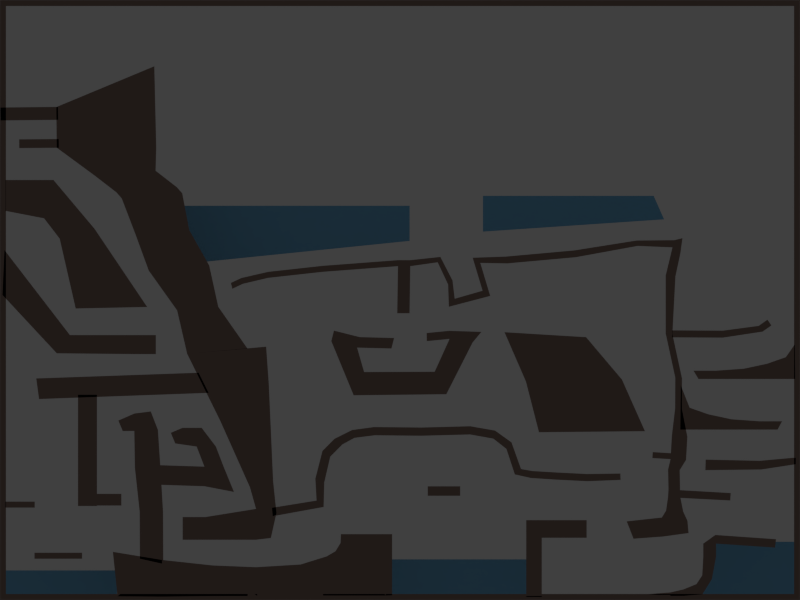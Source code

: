 # Source: 01.blend  (saved by Blender 2.62.0; exported with 4.5.12 LTS)
import bpy
from mathutils import Matrix  # noqa: F401  (used for matrix-valued properties, if any)

bpy.ops.wm.read_factory_settings(use_empty=True)
scene = bpy.context.scene
scene.name = 'Scene'

# ---- collections
col_collection_1 = bpy.data.collections.new('Collection 1'); scene.collection.children.link(col_collection_1)
col_collection_2 = bpy.data.collections.new('Collection 2'); scene.collection.children.link(col_collection_2)
col_collection_3 = bpy.data.collections.new('Collection 3'); scene.collection.children.link(col_collection_3)
col_collection_4 = bpy.data.collections.new('Collection 4'); scene.collection.children.link(col_collection_4)
col_collection_4.hide_render = True
col_collection_4.hide_viewport = True
col_collection_11 = bpy.data.collections.new('Collection 11'); scene.collection.children.link(col_collection_11)
col_collection_11.hide_render = True
col_collection_11.hide_viewport = True

# ---- materials (node trees are filled in below, after node groups)
mat_ground = bpy.data.materials.new('ground')
mat_ground.alpha_threshold = 0.0
mat_ground.use_transparent_shadow = False
mat_ground.preview_render_type = 'FLAT'
mat_ground.diffuse_color = (0.2883, 0.2024, 0.1727, 1.0)
mat_ground.roughness = 0.5
mat_ground.specular_intensity = 0.0
mat_ground.line_color = (0.0, 0.0, 0.0, 1.0)
mat_water = bpy.data.materials.new('water')
mat_water.alpha_threshold = 0.0
mat_water.use_transparent_shadow = False
mat_water.diffuse_color = (0.2032, 0.513, 0.8, 1.0)
mat_water.roughness = 0.5
mat_water.specular_intensity = 0.0
mat_water.line_color = (0.0, 0.0, 0.0, 1.0)
mat_no_oxygen = bpy.data.materials.new('no-oxygen')
mat_no_oxygen.alpha_threshold = 0.0
mat_no_oxygen.use_transparent_shadow = False
mat_no_oxygen.diffuse_color = (1.0, 0.1082, 0.9769, 1.0)
mat_no_oxygen.roughness = 0.5

# ---- material node trees

# ---- world
world_world = bpy.data.worlds.new('World'); scene.world = world_world
world_world.color = (0.05088, 0.05088, 0.05088)
world_world.use_sun_shadow = False
world_world.sun_shadow_jitter_overblur = 0.0
world_world.cycles.sampling_method = 'MANUAL'
world_world.cycles.sample_map_resolution = 256

# ---- cameras
cam_camera = bpy.data.cameras.new('Camera')
cam_camera.type = 'ORTHO'
cam_camera.clip_end = 100.0
cam_camera.lens = 35.0
cam_camera.sensor_width = 32.0
cam_camera.sensor_height = 18.0
cam_camera.ortho_scale = 10.0
cam_camera.dof.focus_distance = 0.0
cam_camera.dof.aperture_fstop = 128.0

# ---- lights
light_sun = bpy.data.lights.new('Sun', 'SUN')
light_sun.transmission_factor = 0.0
light_sun.angle = 1.571
light_sun.energy = 1.0
light_sun.shadow_buffer_clip_start = 0.5
light_sun.shadow_soft_size = 1.0
light_sun.shadow_cascade_max_distance = 1000.0
light_sun.cycles.use_multiple_importance_sampling = False

# ---- meshes
me_ground = bpy.data.meshes.new('ground')
me_ground.from_pydata([(-3.071, 2.922, 0.0), (-3.047, 1.908, 0.0), (-4.291, 1.904, 0.0), (-4.296, 2.412, 0.0), (-3.811, 1.551, 0.0), (-3.055, 1.616, 0.0), (-2.789, 1.41, 0.0), (-3.545, 1.346, 0.0), (-3.478, 1.269, 0.0), (-2.722, 1.334, 0.0), (-2.722, 1.334, 0.0), (-3.478, 1.269, 0.0), (-3.141, 0.368, 0.0), (-2.385, 0.4322, 0.0), (-2.661, -0.6716, 0.0), (-1.906, -0.6074, 0.0), (-2.271, -0.08598, 0.0), (-2.786, -0.1297, 0.0), (-3.305, 0.8167, 0.0), (-2.634, 0.8737, 0.0), (5.0, 3.75, 0.0), (5.0, -3.75, 0.0), (-5.0, -3.75, 0.0), (-5.0, 3.75, 0.0), (-4.926, 3.675, 0.0), (-4.926, -3.675, 0.0), (4.926, -3.675, 0.0), (4.926, 3.675, 0.0), (-4.331, 1.5, 0.0), (-4.449, 1.021, 0.0), (-4.931, 1.114, 0.0), (-4.931, 1.5, 0.0), (-4.254, 0.7665, 0.0), (-3.818, 0.8901, 0.0), (-3.16, -0.08712, 0.0), (-4.054, -0.1062, 0.0), (-3.052, -0.4386, 0.0), (-3.052, -0.6763, 0.0), (-3.29, -0.6763, 0.0), (-3.29, -0.4386, 0.0), (-4.126, -0.4386, 0.0), (-4.29, -0.6664, 0.0), (-4.969, 0.06303, 0.0), (-4.944, 0.6243, 0.0), (-4.996, 2.406, 0.0), (-4.994, 2.244, 0.0), (-4.273, 2.252, 0.0), (-4.275, 2.414, 0.0), (-4.759, 1.899, 0.0), (-4.76, 2.008, 0.0), (-4.266, 2.012, 0.0), (-4.265, 1.903, 0.0), (-1.673, -0.5834, 0.0), (-2.661, -0.6717, 0.0), (-2.248, -1.508, 0.0), (-1.64, -1.049, 0.0), (-1.586, -2.263, 0.0), (-1.876, -2.34, 0.0), (-2.392, -1.161, 0.0), (-2.517, -0.9091, 0.0), (-4.547, -0.9805, 0.0), (-4.512, -1.238, 0.0), (-3.788, -1.184, 1.205e-09), (-3.788, -2.575, 1.205e-09), (-4.025, -2.575, 1.205e-09), (-4.025, -1.184, 1.205e-09), (-3.483, -2.423, -9.904e-09), (-3.483, -2.569, -9.904e-09), (-3.795, -2.569, -9.904e-09), (-3.795, -2.423, -9.904e-09), (-4.933, -2.52, -9.904e-09), (-4.933, -2.595, -9.904e-09), (-4.566, -2.595, -9.904e-09), (-4.566, -2.52, -9.904e-09), (-3.974, -3.159, -9.904e-09), (-3.974, -3.234, -9.904e-09), (-4.569, -3.234, -9.904e-09), (-4.569, -3.159, -9.904e-09), (-3.521, -1.507, -1.163e-08), (-3.466, -1.638, -1.173e-08), (-3.026, -1.623, -1.166e-08), (-3.115, -1.393, -1.15e-08), (-2.995, -2.091, -1.172e-08), (-3.32, -1.419, -1.169e-08), (-3.321, -1.637, -1.169e-08), (-3.314, -2.096, -1.17e-08), (-3.254, -2.646, -1.186e-08), (-2.962, -2.644, -1.183e-08), (-2.959, -3.299, -1.17e-08), (-3.251, -3.234, -1.173e-08), (-2.975, -3.249, -3.301e-09), (-2.971, -3.708, -3.123e-09), (-3.531, -3.704, -3.123e-09), (-3.589, -3.148, -3.123e-09), (-2.34, -3.7, -5.414e-09), (-2.341, -3.318, -5.566e-09), (-1.801, -3.34, 1.169e-09), (-1.784, -3.699, 1.506e-09), (-2.445, -2.083, 1.818e-09), (-2.445, -2.328, 1.818e-09), (-3.001, -2.31, 2.755e-09), (-3.001, -2.065, 2.755e-09), (-2.075, -2.399, 7.027e-10), (-2.205, -2.083, 1.093e-09), (-2.301, -1.832, 1.383e-09), (-2.542, -1.832, 2.108e-09), (-2.719, -1.598, 2.643e-09), (-2.479, -1.598, 1.918e-09), (-2.865, -1.66, 3.084e-09), (-2.81, -1.793, 2.917e-09), (-2.433, -2.713, -5.3e-09), (-2.433, -2.997, -5.3e-09), (-2.717, -2.997, -5.3e-09), (-2.717, -2.713, -5.3e-09), (-1.799, -2.997, -4.462e-09), (-1.8, -2.611, -2.21e-09), (-1.544, -2.662, 2.114e-11), (-1.614, -2.975, 2.201e-10), (-1.043, -2.507, 0.0), (-0.9549, -2.587, -1.743e-10), (-1.591, -2.703, 5.228e-10), (-1.6, -2.597, 0.0), (-0.9467, -2.28, 0.0), (-1.058, -2.233, 0.0), (-0.9693, -1.887, -1.472e-08), (-0.8716, -1.958, -1.472e-08), (-0.721, -1.806, -2.05e-08), (-0.8187, -1.735, -2.05e-08), (-0.5985, -1.625, -2.182e-08), (-0.5687, -1.723, -2.063e-08), (-0.3149, -1.691, -2.037e-08), (-0.3237, -1.588, -2.156e-08), (0.2682, -1.594, -2.155e-08), (0.265, -1.697, -2.036e-08), (0.8748, -1.681, -2.08e-08), (0.8768, -1.578, -2.198e-08), (1.188, -1.632, -2.177e-08), (1.167, -1.733, -2.059e-08), (1.33, -1.861, -2.101e-08), (1.394, -1.78, -2.219e-08), (1.513, -2.113, -2.229e-08), (1.435, -2.18, -2.111e-08), (1.636, -2.225, -2.805e-08), (1.657, -2.138, -2.909e-08), (1.939, -2.155, -3.89e-08), (1.941, -2.245, -3.787e-08), (2.341, -2.265, -5.103e-08), (2.338, -2.175, -5.207e-08), (2.755, -2.169, -6.612e-08), (2.757, -2.249, -6.52e-08), (-1.206, -3.694, 1.168e-08), (-1.242, -3.306, 9.411e-09), (-0.9171, -3.205, -5.94e-09), (-0.8812, -3.694, -3.675e-09), (-0.6812, -3.694, -1.171e-08), (-0.7434, -3.037, -1.397e-08), (-0.7384, -2.927, -1.213e-08), (-0.6524, -3.694, -9.864e-09), (-0.179, -3.694, -9.864e-09), (-0.09857, -2.927, -1.213e-08), (-0.09857, -3.691, -1.213e-08), (-0.179, -3.694, -9.864e-09), (-0.7581, -3.694, -7.604e-09), (-0.8069, -3.141, -9.87e-09), (0.7524, -2.329, 3.812e-09), (0.7524, -2.447, 3.812e-09), (0.3467, -2.447, 3.812e-09), (0.3467, -2.329, 3.812e-09), (1.578, -2.752, 8.053e-09), (1.578, -2.972, 8.053e-09), (2.333, -2.972, 8.053e-09), (2.333, -2.752, 8.053e-09), (1.772, -2.752, 8.053e-09), (1.772, -2.972, 8.053e-09), (1.772, -3.712, 2.621e-08), (1.578, -3.712, 2.621e-08), (3.951, -3.045, 0.0), (3.951, -3.206, 0.0), (3.791, -3.206, 0.0), (3.791, -3.045, 0.0), (3.778, -3.442, 0.0), (3.899, -3.488, 0.0), (3.78, -3.679, 0.0), (3.706, -3.551, -2.677e-10), (3.542, -3.618, 0.0), (3.542, -3.698, 0.0), (3.379, -3.698, 0.0), (3.379, -3.655, 0.0), (3.089, -3.677, -3.268e-10), (3.089, -3.721, -3.268e-10), (3.942, -2.937, 0.0), (4.7, -2.99, 0.0), (4.688, -3.095, 0.0), (2.326, -0.4645, 4.997e-09), (3.062, -1.64, 3.462e-08), (1.737, -1.653, 1.41e-08), (1.306, -0.4024, -3.212e-09), (2.775, -0.9951, 2.307e-08), (1.574, -1.019, 7.558e-09), (0.9072, -0.5315, 0.0), (0.5793, -1.178, 0.0), (0.4333, -0.897, 0.0), (0.6196, -0.4865, 0.0), (-0.4485, -0.9002, 0.0), (-0.5793, -1.191, 0.0), (-0.8588, -0.514, 0.0), (-0.5364, -0.5953, 0.0), (-0.5032, -0.4638, 0.0), (-0.8257, -0.3825, 0.0), (-0.07357, -0.4749, 0.0), (-0.1068, -0.6064, 0.0), (0.6172, -0.3853, 0.0), (1.017, -0.3983, 0.0), (0.3328, -0.4127, 0.0), (0.3351, -0.5139, 0.0), (0.1285, 0.4229, 0.0), (0.1196, -0.1656, 0.0), (-0.03441, -0.1656, 0.0), (-0.02553, 0.4229, 0.0), (-0.02553, 0.4983, 0.0), (0.1285, 0.4983, 0.0), (-0.966, 0.4274, 0.0), (-0.966, 0.3519, 0.0), (-1.649, 0.2765, 0.0), (-1.649, 0.3519, 0.0), (-1.982, 0.2754, 0.0), (-1.964, 0.2022, 0.0), (-2.096, 0.1404, 0.0), (-2.114, 0.2136, 0.0), (0.5047, 0.5387, 0.0), (0.4709, 0.4713, 0.0), (0.6014, 0.1935, 0.0), (0.6564, 0.2452, 0.0), (0.6836, 0.01581, 0.0), (0.6109, -0.08462, 0.0), (1.128, 0.05077, 0.0), (1.032, 0.1157, 0.0), (0.9082, 0.5283, 0.0), (1.004, 0.4633, 0.0), (1.342, 0.4575, 0.0), (1.324, 0.543, 0.0), (2.179, 0.6201, 0.0), (2.197, 0.5346, 0.0), (2.971, 0.6759, 0.0), (2.957, 0.7436, 0.0), (3.428, 0.7478, 0.0), (3.406, 0.6578, 0.0), (3.505, 0.5855, -1.785e-09), (3.531, 0.773, -1.695e-09), (3.443, 0.2951, 3.6e-09), (3.321, 0.3064, 5.385e-09), (3.321, -0.417, 8.62e-09), (3.405, -0.4248, 7.388e-09), (3.525, -0.9795, 1.473e-08), (3.441, -0.9717, 1.596e-08), (3.439, -1.355, 1.875e-08), (3.524, -1.362, 1.752e-08), (3.592, -1.709, 1.691e-08), (3.398, -1.698, 1.974e-08), (3.386, -1.915, 1.986e-08), (3.58, -1.926, 1.703e-08), (3.575, -2.0, 1.729e-08), (3.382, -1.989, 2.011e-08), (3.155, -1.976, 1.989e-08), (3.159, -1.901, 1.963e-08), (3.351, -2.118, 1.881e-08), (3.496, -2.127, 1.669e-08), (3.501, -2.377, 1.856e-08), (3.356, -2.368, 2.068e-08), (3.35, -2.465, 2.084e-08), (3.506, -2.474, 1.856e-08), (4.128, -2.506, 1.854e-08), (4.134, -2.413, 1.846e-08), (3.54, -2.645, 1.922e-08), (3.326, -2.632, 2.234e-08), (3.273, -2.719, 2.292e-08), (3.593, -2.759, 1.839e-08), (2.834, -2.767, 2.292e-08), (3.607, -2.913, 1.851e-08), (3.287, -2.957, 2.304e-08), (2.919, -2.984, 2.304e-08), (4.036, -0.383, 0.0), (4.035, -0.4706, 0.0), (3.402, -0.4672, 0.0), (3.402, -0.3796, 0.0), (4.533, -0.3951, 0.0), (4.483, -0.3235, 0.0), (4.593, -0.2461, 0.0), (4.643, -0.3177, 0.0), (3.947, -0.8835, 0.0), (3.943, -0.9874, 0.0), (3.731, -0.9874, 0.0), (3.668, -0.8835, 0.0), (4.316, -0.9874, 0.0), (4.299, -0.8586, 0.0), (4.588, -0.7968, 0.0), (4.593, -0.9874, 0.0), (4.832, -0.9874, 0.0), (4.823, -0.7145, 0.0), (4.935, -0.554, 0.0), (4.94, -0.9874, 0.0), (3.504, -1.62, 0.0), (3.509, -1.064, 0.0), (3.621, -1.347, 0.0), (3.612, -1.62, 0.0), (3.85, -1.62, 0.0), (3.856, -1.429, 0.0), (4.144, -1.491, 0.0), (4.128, -1.62, 0.0), (4.776, -1.516, 0.0), (4.72, -1.62, 0.0), (4.5, -1.62, 0.0), (4.497, -1.516, 0.0), (4.947, -1.969, -5.72e-08), (4.947, -2.053, -5.72e-08), (4.516, -2.119, -5.702e-08), (4.497, -2.01, -5.679e-08), (3.821, -1.995, -4.863e-08), (3.817, -2.127, -4.858e-08)], [], [(1, 2, 4, 5), (5, 4, 7, 6), (6, 7, 8, 9), (9, 8, 11, 10), (12, 17, 16, 13), (17, 14, 15, 16), (11, 18, 19, 10), (18, 12, 13, 19), (23, 22, 25, 24), (23, 20, 27, 24), (21, 20, 27, 26), (22, 21, 26, 25), (30, 29, 28, 31), (28, 29, 32, 33), (33, 32, 35, 34), (38, 37, 36, 39), (38, 39, 40, 41), (41, 40, 43, 42), (46, 47, 44, 45), (51, 50, 49, 48), (0, 3, 2, 1), (52, 53, 54, 55), (55, 54, 57, 56), (59, 58, 61, 60), (64, 63, 62, 65), (68, 67, 66, 69), (71, 72, 73, 70), (76, 75, 74, 77), (79, 84, 83, 78), (84, 80, 81, 83), (80, 84, 85, 82), (82, 85, 86, 87), (87, 86, 89, 88), (92, 91, 90, 93), (90, 91, 94, 95), (95, 94, 97, 96), (100, 99, 98, 101), (98, 99, 102, 103), (98, 103, 104, 105), (105, 104, 107, 106), (105, 106, 108, 109), (112, 111, 110, 113), (110, 111, 114, 115), (56, 57, 115, 116), (114, 117, 116, 115), (120, 119, 118, 121), (118, 119, 122, 123), (123, 122, 125, 124), (124, 125, 126, 127), (127, 126, 129, 128), (128, 129, 130, 131), (131, 130, 133, 132), (132, 133, 134, 135), (135, 134, 137, 136), (136, 137, 138, 139), (139, 138, 141, 140), (140, 141, 142, 143), (143, 142, 145, 144), (144, 145, 146, 147), (147, 146, 149, 148), (97, 150, 151, 96), (151, 150, 153, 152), (155, 154, 157, 156), (156, 157, 158, 159), (159, 158, 161, 160), (153, 162, 163, 152), (162, 154, 155, 163), (166, 165, 164, 167), (169, 173, 172, 168), (173, 170, 171, 172), (173, 169, 175, 174), (178, 177, 176, 179), (177, 178, 180, 181), (181, 180, 183, 182), (182, 183, 184, 185), (185, 184, 187, 186), (186, 187, 188, 189), (176, 190, 179), (190, 176, 192, 191), (194, 197, 198, 195), (197, 193, 196, 198), (201, 200, 199, 202), (200, 201, 203, 204), (204, 203, 206, 205), (205, 206, 207, 208), (207, 206, 210, 209), (202, 199, 212, 211), (202, 211, 213, 214), (217, 216, 215, 218), (218, 215, 220, 219), (218, 219, 221, 222), (222, 221, 224, 223), (223, 224, 225, 226), (226, 225, 228, 227), (220, 215, 230, 229), (229, 230, 231, 232), (232, 231, 234, 233), (233, 234, 235, 236), (236, 235, 238, 237), (237, 238, 239, 240), (240, 239, 242, 241), (241, 242, 243, 244), (244, 243, 246, 245), (245, 246, 247, 248), (247, 246, 250, 249), (249, 250, 251, 252), (252, 251, 254, 253), (253, 254, 255, 256), (256, 255, 258, 257), (257, 258, 259, 260), (260, 259, 262, 261), (262, 259, 264, 263), (261, 262, 265, 266), (266, 265, 268, 267), (267, 268, 269, 270), (267, 270, 271, 272), (270, 269, 274, 273), (273, 274, 275, 276), (276, 275, 279, 278), (275, 277, 280, 279), (283, 282, 281, 284), (281, 282, 285, 286), (286, 285, 288, 287), (291, 290, 289, 292), (289, 290, 293, 294), (294, 293, 296, 295), (295, 296, 297, 298), (298, 297, 300, 299), (303, 304, 301, 302), (306, 305, 304, 303), (307, 308, 305, 306), (312, 311, 308, 307), (310, 311, 312, 309), (315, 314, 313, 316), (315, 316, 317, 318)])
me_ground.materials.append(mat_ground)
me_ground.use_remesh_preserve_volume = False
me_ground.use_remesh_preserve_attributes = False
me_ground.use_mirror_vertex_groups = False
me_ground.update()
me_plane = bpy.data.meshes.new('Plane')
me_plane.from_pydata([(-3.538, -3.38, 0.0), (-3.538, -3.694, 0.0), (-4.935, -3.694, 0.0), (-4.935, -3.38, 0.0), (-0.1489, -3.242, 1.643e-11), (-0.1489, -3.681, 1.643e-11), (1.655, -3.681, 1.643e-11), (1.655, -3.242, 1.643e-11), (0.12, 1.178, 1.643e-11), (0.12, 0.7387, 1.643e-11), (-2.452, 0.4764, 2.693e-09), (-2.867, 1.178, 1.643e-11), (4.967, -3.022, 1.643e-11), (4.967, -3.689, 1.643e-11), (3.753, -3.677, 1.643e-11), (3.877, -3.022, 1.643e-11), (1.037, 1.302, -4.936e-09), (1.037, 0.8546, -4.936e-09), (3.301, 1.008, -4.936e-09), (3.171, 1.302, -4.936e-09)], [], [(0, 3, 2, 1), (7, 4, 5, 6), (8, 11, 10, 9), (12, 15, 14, 13), (19, 16, 17, 18)])
me_plane.materials.append(mat_water)
me_plane.use_remesh_preserve_volume = False
me_plane.use_remesh_preserve_attributes = False
me_plane.use_mirror_vertex_groups = False
me_plane.update()
me_no_oxygen = bpy.data.meshes.new('no-oxygen')
me_no_oxygen.from_pydata([(-2.485, -1.791, 0.0), (-2.4, -2.111, 0.0), (-3.004, -2.103, 0.0), (-3.104, -1.806, 0.0), (-0.3501, -0.9012, 3.102e-08), (-0.3654, -1.131, 3.391e-08), (0.4149, -1.075, 3.549e-08), (0.4225, -0.8168, 3.338e-08), (-1.168, 0.6466, -2.308e-09), (-1.176, 0.388, -2.046e-10), (-1.972, 0.2848, -1.782e-09), (-1.941, 0.5622, -4.673e-09), (0.1489, 0.4911, 1.729e-09), (0.1565, 0.7497, -3.74e-10), (3.255, 0.9988, -2.998e-08), (3.277, 0.7072, -2.998e-08), (1.041, 0.5354, -2.998e-08), (1.018, 0.827, -2.998e-08)], [], [(0, 3, 2, 1), (7, 4, 5, 6), (8, 11, 10, 9), (8, 9, 12, 13), (16, 15, 14, 17)])
me_no_oxygen.materials.append(mat_no_oxygen)
me_no_oxygen.use_remesh_preserve_volume = False
me_no_oxygen.use_remesh_preserve_attributes = False
me_no_oxygen.use_mirror_vertex_groups = False
me_no_oxygen.update()

# ---- objects
ob_ground = bpy.data.objects.new('ground', me_ground)
ob_candle_005 = bpy.data.objects.new('candle.005', None)
ob_candle_004 = bpy.data.objects.new('candle.004', None)
ob_candle_003 = bpy.data.objects.new('candle.003', None)
ob_candle_002 = bpy.data.objects.new('candle.002', None)
ob_candle_001 = bpy.data.objects.new('candle.001', None)
ob_candle_000 = bpy.data.objects.new('candle.000', None)
ob_start = bpy.data.objects.new('start', None)
ob_plane = bpy.data.objects.new('Plane', me_plane)
ob_no_oxygen = bpy.data.objects.new('no-oxygen', me_no_oxygen)
ob_sun = bpy.data.objects.new('Sun', light_sun)
ob_camera = bpy.data.objects.new('Camera', cam_camera)

# ---- transforms, parenting, visibility, modifiers, constraints
ob_ground.location = (0.0, 0.0, 0.0)
ob_ground.lineart.crease_threshold = 0.0
ob_candle_005.location = (-4.62, 2.535, 1.0)
ob_candle_005.empty_display_type = 'IMAGE'
ob_candle_005.empty_display_size = 0.2
ob_candle_005.lineart.crease_threshold = 0.0
ob_candle_004.location = (0.6917, 2.313, 1.0)
ob_candle_004.empty_display_type = 'IMAGE'
ob_candle_004.empty_display_size = 0.2
ob_candle_004.lineart.crease_threshold = 0.0
ob_candle_003.location = (3.92, 3.426, 1.0)
ob_candle_003.empty_display_type = 'IMAGE'
ob_candle_003.empty_display_size = 0.2
ob_candle_003.lineart.crease_threshold = 0.0
ob_candle_002.location = (3.714, -0.00958, 1.0)
ob_candle_002.empty_display_type = 'IMAGE'
ob_candle_002.empty_display_size = 0.2
ob_candle_002.lineart.crease_threshold = 0.0
ob_candle_001.location = (0.3655, 0.2952, 1.0)
ob_candle_001.empty_display_type = 'IMAGE'
ob_candle_001.empty_display_size = 0.2
ob_candle_001.lineart.crease_threshold = 0.0
ob_candle_000.location = (-4.62, 0.897, 1.0)
ob_candle_000.empty_display_type = 'IMAGE'
ob_candle_000.empty_display_size = 0.2
ob_candle_000.lineart.crease_threshold = 0.0
ob_start.location = (-4.445, 2.132, 2.0)
ob_start.empty_display_type = 'SPHERE'
ob_start.empty_display_size = 0.1
ob_start.empty_image_offset = (0.0, 0.0)
ob_start.lineart.crease_threshold = 0.0
ob_plane.location = (0.0, 0.0, -1.0)
ob_plane.lineart.crease_threshold = 0.0
ob_no_oxygen.location = (0.0, 0.0, -2.0)
ob_no_oxygen.scale = (0.9999, 1.0, 1.0)
ob_no_oxygen.lineart.crease_threshold = 0.0
ob_sun.location = (0.0, 0.0, 20.0)
ob_sun.lineart.crease_threshold = 0.0
ob_camera.location = (0.0, 0.0, 15.0)
ob_camera.lock_rotations_4d = False
ob_camera.empty_display_type = 'ARROWS'
ob_camera.color = (0.0, 0.0, 0.0, 0.0)
ob_camera.display_type = 'WIRE'
ob_camera.lineart.crease_threshold = 0.0

# ---- collection membership
col_collection_1.objects.link(ob_ground)
col_collection_2.objects.link(ob_candle_005)
col_collection_2.objects.link(ob_candle_004)
col_collection_2.objects.link(ob_candle_003)
col_collection_2.objects.link(ob_candle_002)
col_collection_2.objects.link(ob_candle_001)
col_collection_2.objects.link(ob_candle_000)
col_collection_2.objects.link(ob_start)
col_collection_3.objects.link(ob_plane)
col_collection_4.objects.link(ob_no_oxygen)
col_collection_11.objects.link(ob_sun)
col_collection_11.objects.link(ob_camera)

# ---- scene / render settings (as saved in the file)
scene.camera = ob_camera
scene.frame_start = 1; scene.frame_end = 250; scene.frame_set(1)
scene.render.engine = 'BLENDER_EEVEE_NEXT'
scene.render.image_settings.color_mode = 'RGB'
scene.render.image_settings.compression = 90
scene.render.resolution_x = 3000
scene.render.resolution_y = 2250
scene.render.dither_intensity = 0.0
scene.render.bake_margin = 2
scene.render.bake_bias = 0.0
scene.cycles.use_denoising = False
scene.cycles.samples = 10
scene.cycles.sampling_pattern = 'TABULATED_SOBOL'
scene.cycles.light_sampling_threshold = 0.0
scene.cycles.use_adaptive_sampling = False
scene.cycles.use_light_tree = False
scene.cycles.blur_glossy = 0.0
scene.cycles.volume_bounces = 1
scene.cycles.pixel_filter_type = 'GAUSSIAN'
scene.cycles.sample_clamp_indirect = 0.0
scene.view_settings.view_transform = 'Standard'
bpy.context.view_layer.update()
